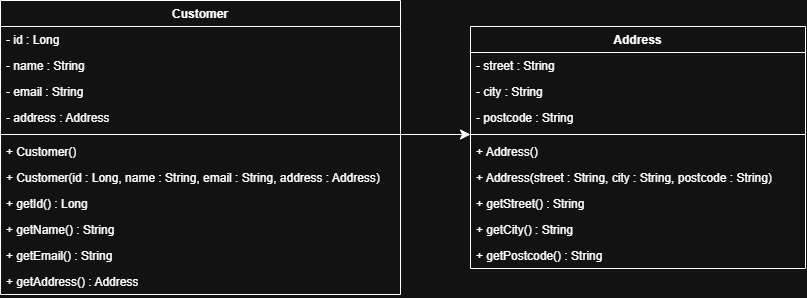

The diagram above was exported from draw.io. Its source (the exported page's mxGraphModel, read from the mxfile embedded in the PNG):
<mxGraphModel dx="1000" dy="1350" grid="1" gridSize="10" guides="1" tooltips="1" connect="1" arrows="1" fold="1" page="1" pageScale="1" pageWidth="850" pageHeight="1100" math="0" shadow="0">
  <root>
    <mxCell id="0" />
    <mxCell id="1" parent="0" />
    <mxCell id="FmjtvsyOgupZc2RN-_NK-32" parent="1" style="swimlane;fontStyle=1;align=center;verticalAlign=top;childLayout=stackLayout;horizontal=1;startSize=26;horizontalStack=0;resizeParent=1;resizeParentMax=0;resizeLast=0;collapsible=1;marginBottom=0;whiteSpace=wrap;html=1;" value="Customer" vertex="1">
      <mxGeometry height="294" width="400" x="520" y="464" as="geometry" />
    </mxCell>
    <mxCell id="FmjtvsyOgupZc2RN-_NK-33" parent="FmjtvsyOgupZc2RN-_NK-32" style="text;strokeColor=none;fillColor=none;align=left;verticalAlign=top;spacingLeft=4;spacingRight=4;overflow=hidden;rotatable=0;points=[[0,0.5],[1,0.5]];portConstraint=eastwest;whiteSpace=wrap;html=1;" value="- id : Long" vertex="1">
      <mxGeometry height="26" width="400" y="26" as="geometry" />
    </mxCell>
    <mxCell id="FmjtvsyOgupZc2RN-_NK-34" parent="FmjtvsyOgupZc2RN-_NK-32" style="text;strokeColor=none;fillColor=none;align=left;verticalAlign=top;spacingLeft=4;spacingRight=4;overflow=hidden;rotatable=0;points=[[0,0.5],[1,0.5]];portConstraint=eastwest;whiteSpace=wrap;html=1;" value="- name : String" vertex="1">
      <mxGeometry height="26" width="400" y="52" as="geometry" />
    </mxCell>
    <mxCell id="FmjtvsyOgupZc2RN-_NK-35" parent="FmjtvsyOgupZc2RN-_NK-32" style="text;strokeColor=none;fillColor=none;align=left;verticalAlign=top;spacingLeft=4;spacingRight=4;overflow=hidden;rotatable=0;points=[[0,0.5],[1,0.5]];portConstraint=eastwest;whiteSpace=wrap;html=1;" value="- email : String" vertex="1">
      <mxGeometry height="26" width="400" y="78" as="geometry" />
    </mxCell>
    <mxCell id="FmjtvsyOgupZc2RN-_NK-52" parent="FmjtvsyOgupZc2RN-_NK-32" style="text;strokeColor=none;fillColor=none;align=left;verticalAlign=top;spacingLeft=4;spacingRight=4;overflow=hidden;rotatable=0;points=[[0,0.5],[1,0.5]];portConstraint=eastwest;whiteSpace=wrap;html=1;" value="- address : Address" vertex="1">
      <mxGeometry height="26" width="400" y="104" as="geometry" />
    </mxCell>
    <mxCell id="FmjtvsyOgupZc2RN-_NK-36" parent="FmjtvsyOgupZc2RN-_NK-32" style="line;strokeWidth=1;fillColor=none;align=left;verticalAlign=middle;spacingTop=-1;spacingLeft=3;spacingRight=3;rotatable=0;labelPosition=right;points=[];portConstraint=eastwest;strokeColor=inherit;" value="" vertex="1">
      <mxGeometry height="8" width="400" y="130" as="geometry" />
    </mxCell>
    <mxCell id="FmjtvsyOgupZc2RN-_NK-37" parent="FmjtvsyOgupZc2RN-_NK-32" style="text;strokeColor=none;fillColor=none;align=left;verticalAlign=top;spacingLeft=4;spacingRight=4;overflow=hidden;rotatable=0;points=[[0,0.5],[1,0.5]];portConstraint=eastwest;whiteSpace=wrap;html=1;" value="+&amp;nbsp;&lt;span style=&quot;background-color: transparent; color: light-dark(rgb(0, 0, 0), rgb(255, 255, 255));&quot;&gt;Customer&lt;/span&gt;&lt;span style=&quot;background-color: transparent; color: light-dark(rgb(0, 0, 0), rgb(255, 255, 255));&quot;&gt;()&lt;/span&gt;" vertex="1">
      <mxGeometry height="26" width="400" y="138" as="geometry" />
    </mxCell>
    <mxCell id="FmjtvsyOgupZc2RN-_NK-38" parent="FmjtvsyOgupZc2RN-_NK-32" style="text;strokeColor=none;fillColor=none;align=left;verticalAlign=top;spacingLeft=4;spacingRight=4;overflow=hidden;rotatable=0;points=[[0,0.5],[1,0.5]];portConstraint=eastwest;whiteSpace=wrap;html=1;" value="+&amp;nbsp;&lt;span style=&quot;background-color: transparent; color: light-dark(rgb(0, 0, 0), rgb(255, 255, 255));&quot;&gt;Customer&lt;/span&gt;&lt;span style=&quot;background-color: transparent; color: light-dark(rgb(0, 0, 0), rgb(255, 255, 255));&quot;&gt;(&lt;/span&gt;&lt;span style=&quot;background-color: transparent; color: light-dark(rgb(0, 0, 0), rgb(255, 255, 255));&quot;&gt;id : Long, name : String, email : String, address : Address&lt;/span&gt;&lt;span style=&quot;background-color: transparent; color: light-dark(rgb(0, 0, 0), rgb(255, 255, 255));&quot;&gt;)&lt;/span&gt;" vertex="1">
      <mxGeometry height="26" width="400" y="164" as="geometry" />
    </mxCell>
    <mxCell id="FmjtvsyOgupZc2RN-_NK-39" parent="FmjtvsyOgupZc2RN-_NK-32" style="text;strokeColor=none;fillColor=none;align=left;verticalAlign=top;spacingLeft=4;spacingRight=4;overflow=hidden;rotatable=0;points=[[0,0.5],[1,0.5]];portConstraint=eastwest;whiteSpace=wrap;html=1;" value="+ getId() : Long" vertex="1">
      <mxGeometry height="26" width="400" y="190" as="geometry" />
    </mxCell>
    <mxCell id="FmjtvsyOgupZc2RN-_NK-40" parent="FmjtvsyOgupZc2RN-_NK-32" style="text;strokeColor=none;fillColor=none;align=left;verticalAlign=top;spacingLeft=4;spacingRight=4;overflow=hidden;rotatable=0;points=[[0,0.5],[1,0.5]];portConstraint=eastwest;whiteSpace=wrap;html=1;" value="+ getName() : String" vertex="1">
      <mxGeometry height="26" width="400" y="216" as="geometry" />
    </mxCell>
    <mxCell id="FmjtvsyOgupZc2RN-_NK-53" parent="FmjtvsyOgupZc2RN-_NK-32" style="text;strokeColor=none;fillColor=none;align=left;verticalAlign=top;spacingLeft=4;spacingRight=4;overflow=hidden;rotatable=0;points=[[0,0.5],[1,0.5]];portConstraint=eastwest;whiteSpace=wrap;html=1;" value="+ getEmail() : String" vertex="1">
      <mxGeometry height="26" width="400" y="242" as="geometry" />
    </mxCell>
    <mxCell id="FmjtvsyOgupZc2RN-_NK-41" parent="FmjtvsyOgupZc2RN-_NK-32" style="text;strokeColor=none;fillColor=none;align=left;verticalAlign=top;spacingLeft=4;spacingRight=4;overflow=hidden;rotatable=0;points=[[0,0.5],[1,0.5]];portConstraint=eastwest;whiteSpace=wrap;html=1;" value="+ getAddress() : Address" vertex="1">
      <mxGeometry height="26" width="400" y="268" as="geometry" />
    </mxCell>
    <mxCell id="FmjtvsyOgupZc2RN-_NK-42" parent="1" style="swimlane;fontStyle=1;align=center;verticalAlign=top;childLayout=stackLayout;horizontal=1;startSize=26;horizontalStack=0;resizeParent=1;resizeParentMax=0;resizeLast=0;collapsible=1;marginBottom=0;whiteSpace=wrap;html=1;" value="Address" vertex="1">
      <mxGeometry height="242" width="335" x="990" y="490" as="geometry" />
    </mxCell>
    <mxCell id="FmjtvsyOgupZc2RN-_NK-43" parent="FmjtvsyOgupZc2RN-_NK-42" style="text;strokeColor=none;fillColor=none;align=left;verticalAlign=top;spacingLeft=4;spacingRight=4;overflow=hidden;rotatable=0;points=[[0,0.5],[1,0.5]];portConstraint=eastwest;whiteSpace=wrap;html=1;" value="-&amp;nbsp;&lt;span style=&quot;background-color: transparent; color: light-dark(rgb(0, 0, 0), rgb(255, 255, 255));&quot;&gt;street : String&lt;/span&gt;" vertex="1">
      <mxGeometry height="26" width="335" y="26" as="geometry" />
    </mxCell>
    <mxCell id="FmjtvsyOgupZc2RN-_NK-44" parent="FmjtvsyOgupZc2RN-_NK-42" style="text;strokeColor=none;fillColor=none;align=left;verticalAlign=top;spacingLeft=4;spacingRight=4;overflow=hidden;rotatable=0;points=[[0,0.5],[1,0.5]];portConstraint=eastwest;whiteSpace=wrap;html=1;" value="-&amp;nbsp;&lt;span style=&quot;background-color: transparent; color: light-dark(rgb(0, 0, 0), rgb(255, 255, 255));&quot;&gt;city : String&lt;/span&gt;" vertex="1">
      <mxGeometry height="26" width="335" y="52" as="geometry" />
    </mxCell>
    <mxCell id="FmjtvsyOgupZc2RN-_NK-45" parent="FmjtvsyOgupZc2RN-_NK-42" style="text;strokeColor=none;fillColor=none;align=left;verticalAlign=top;spacingLeft=4;spacingRight=4;overflow=hidden;rotatable=0;points=[[0,0.5],[1,0.5]];portConstraint=eastwest;whiteSpace=wrap;html=1;" value="-&amp;nbsp;&lt;span style=&quot;background-color: transparent; color: light-dark(rgb(0, 0, 0), rgb(255, 255, 255));&quot;&gt;postcode : String&lt;/span&gt;" vertex="1">
      <mxGeometry height="26" width="335" y="78" as="geometry" />
    </mxCell>
    <mxCell id="FmjtvsyOgupZc2RN-_NK-46" parent="FmjtvsyOgupZc2RN-_NK-42" style="line;strokeWidth=1;fillColor=none;align=left;verticalAlign=middle;spacingTop=-1;spacingLeft=3;spacingRight=3;rotatable=0;labelPosition=right;points=[];portConstraint=eastwest;strokeColor=inherit;" value="" vertex="1">
      <mxGeometry height="8" width="335" y="104" as="geometry" />
    </mxCell>
    <mxCell id="FmjtvsyOgupZc2RN-_NK-47" parent="FmjtvsyOgupZc2RN-_NK-42" style="text;strokeColor=none;fillColor=none;align=left;verticalAlign=top;spacingLeft=4;spacingRight=4;overflow=hidden;rotatable=0;points=[[0,0.5],[1,0.5]];portConstraint=eastwest;whiteSpace=wrap;html=1;" value="+&amp;nbsp;&lt;span style=&quot;background-color: transparent; color: light-dark(rgb(0, 0, 0), rgb(255, 255, 255));&quot;&gt;Address&lt;/span&gt;&lt;span style=&quot;background-color: transparent; color: light-dark(rgb(0, 0, 0), rgb(255, 255, 255));&quot;&gt;()&lt;/span&gt;" vertex="1">
      <mxGeometry height="26" width="335" y="112" as="geometry" />
    </mxCell>
    <mxCell id="FmjtvsyOgupZc2RN-_NK-48" parent="FmjtvsyOgupZc2RN-_NK-42" style="text;strokeColor=none;fillColor=none;align=left;verticalAlign=top;spacingLeft=4;spacingRight=4;overflow=hidden;rotatable=0;points=[[0,0.5],[1,0.5]];portConstraint=eastwest;whiteSpace=wrap;html=1;" value="+&amp;nbsp;&lt;span style=&quot;background-color: transparent; color: light-dark(rgb(0, 0, 0), rgb(255, 255, 255));&quot;&gt;Address&lt;/span&gt;&lt;span style=&quot;background-color: transparent; color: light-dark(rgb(0, 0, 0), rgb(255, 255, 255));&quot;&gt;(&lt;/span&gt;&lt;span style=&quot;background-color: transparent; color: light-dark(rgb(0, 0, 0), rgb(255, 255, 255));&quot;&gt;street : String, city : String, postcode : String&lt;/span&gt;&lt;span style=&quot;background-color: transparent; color: light-dark(rgb(0, 0, 0), rgb(255, 255, 255));&quot;&gt;)&lt;/span&gt;" vertex="1">
      <mxGeometry height="26" width="335" y="138" as="geometry" />
    </mxCell>
    <mxCell id="FmjtvsyOgupZc2RN-_NK-49" parent="FmjtvsyOgupZc2RN-_NK-42" style="text;strokeColor=none;fillColor=none;align=left;verticalAlign=top;spacingLeft=4;spacingRight=4;overflow=hidden;rotatable=0;points=[[0,0.5],[1,0.5]];portConstraint=eastwest;whiteSpace=wrap;html=1;" value="+&amp;nbsp;&lt;span style=&quot;background-color: transparent; color: light-dark(rgb(0, 0, 0), rgb(255, 255, 255));&quot;&gt;getStreet() : String&lt;/span&gt;" vertex="1">
      <mxGeometry height="26" width="335" y="164" as="geometry" />
    </mxCell>
    <mxCell id="FmjtvsyOgupZc2RN-_NK-50" parent="FmjtvsyOgupZc2RN-_NK-42" style="text;strokeColor=none;fillColor=none;align=left;verticalAlign=top;spacingLeft=4;spacingRight=4;overflow=hidden;rotatable=0;points=[[0,0.5],[1,0.5]];portConstraint=eastwest;whiteSpace=wrap;html=1;" value="+&amp;nbsp;&lt;span style=&quot;background-color: transparent; color: light-dark(rgb(0, 0, 0), rgb(255, 255, 255));&quot;&gt;getCity() : String&lt;/span&gt;" vertex="1">
      <mxGeometry height="26" width="335" y="190" as="geometry" />
    </mxCell>
    <mxCell id="FmjtvsyOgupZc2RN-_NK-51" parent="FmjtvsyOgupZc2RN-_NK-42" style="text;strokeColor=none;fillColor=none;align=left;verticalAlign=top;spacingLeft=4;spacingRight=4;overflow=hidden;rotatable=0;points=[[0,0.5],[1,0.5]];portConstraint=eastwest;whiteSpace=wrap;html=1;" value="+&amp;nbsp;&lt;span style=&quot;background-color: transparent; color: light-dark(rgb(0, 0, 0), rgb(255, 255, 255));&quot;&gt;getPostcode() : String&lt;/span&gt;" vertex="1">
      <mxGeometry height="26" width="335" y="216" as="geometry" />
    </mxCell>
    <mxCell id="FmjtvsyOgupZc2RN-_NK-56" edge="1" parent="1" source="FmjtvsyOgupZc2RN-_NK-36" style="edgeStyle=none;curved=1;rounded=0;curveGeometry=1;orthogonalLoop=1;jettySize=auto;html=1;fontSize=12;startSize=8;endSize=8;" target="FmjtvsyOgupZc2RN-_NK-46">
      <mxGeometry relative="1" as="geometry" />
    </mxCell>
  </root>
</mxGraphModel>